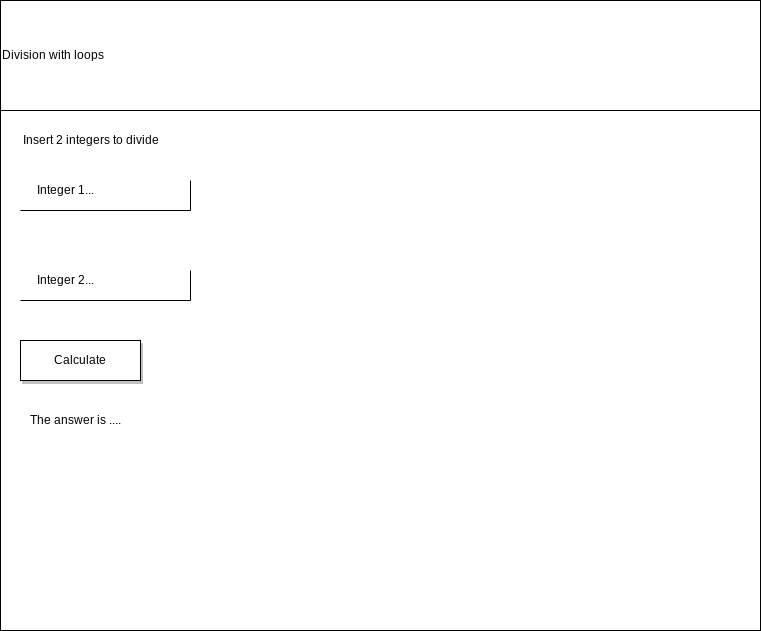

The diagram above was exported from draw.io. Its source (the exported page's mxGraphModel, read from the mxfile embedded in the PNG):
<mxGraphModel dx="1074" dy="741" grid="1" gridSize="10" guides="1" tooltips="1" connect="1" arrows="1" fold="1" page="1" pageScale="1" pageWidth="850" pageHeight="1100" math="0" shadow="0">
  <root>
    <mxCell id="0" />
    <mxCell id="1" parent="0" />
    <mxCell id="2" value="" style="rounded=0;whiteSpace=wrap;html=1;" vertex="1" parent="1">
      <mxGeometry x="40" y="90" width="760" height="630" as="geometry" />
    </mxCell>
    <mxCell id="3" value="Division with loops" style="rounded=0;whiteSpace=wrap;html=1;align=left;" vertex="1" parent="1">
      <mxGeometry x="40" y="90" width="760" height="110" as="geometry" />
    </mxCell>
    <mxCell id="4" value="" style="shape=partialRectangle;whiteSpace=wrap;html=1;bottom=0;right=0;fillColor=none;rotation=-180;" vertex="1" parent="1">
      <mxGeometry x="60" y="270" width="170" height="30" as="geometry" />
    </mxCell>
    <mxCell id="5" value="Insert 2 integers to divide" style="text;html=1;align=center;verticalAlign=middle;resizable=0;points=[];autosize=1;strokeColor=none;fillColor=none;" vertex="1" parent="1">
      <mxGeometry x="55" y="220" width="150" height="20" as="geometry" />
    </mxCell>
    <mxCell id="6" value="Integer 1..." style="text;html=1;align=center;verticalAlign=middle;resizable=0;points=[];autosize=1;strokeColor=none;fillColor=none;" vertex="1" parent="1">
      <mxGeometry x="70" y="270" width="70" height="20" as="geometry" />
    </mxCell>
    <mxCell id="7" value="" style="shape=partialRectangle;whiteSpace=wrap;html=1;bottom=0;right=0;fillColor=none;rotation=-180;" vertex="1" parent="1">
      <mxGeometry x="60" y="360" width="170" height="30" as="geometry" />
    </mxCell>
    <mxCell id="8" value="Integer 2..." style="text;html=1;align=center;verticalAlign=middle;resizable=0;points=[];autosize=1;strokeColor=none;fillColor=none;" vertex="1" parent="1">
      <mxGeometry x="70" y="360" width="70" height="20" as="geometry" />
    </mxCell>
    <mxCell id="9" value="Calculate" style="rounded=0;whiteSpace=wrap;html=1;shadow=1;" vertex="1" parent="1">
      <mxGeometry x="60" y="430" width="120" height="40" as="geometry" />
    </mxCell>
    <mxCell id="10" value="The answer is ...." style="text;html=1;align=center;verticalAlign=middle;resizable=0;points=[];autosize=1;strokeColor=none;fillColor=none;" vertex="1" parent="1">
      <mxGeometry x="60" y="500" width="110" height="20" as="geometry" />
    </mxCell>
  </root>
</mxGraphModel>